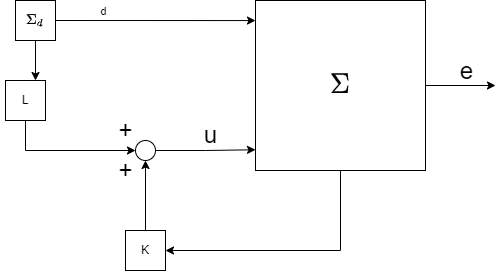

The diagram above was exported from draw.io. Its source (the exported page's mxGraphModel, read from the mxfile embedded in the PNG):
<mxGraphModel dx="378" dy="424" grid="0" gridSize="10" guides="1" tooltips="1" connect="1" arrows="1" fold="1" page="1" pageScale="1" pageWidth="827" pageHeight="1169" background="none" math="1" shadow="0">
  <root>
    <mxCell id="0" />
    <mxCell id="1" parent="0" />
    <mxCell id="8" style="edgeStyle=none;html=1;exitX=1;exitY=0.5;exitDx=0;exitDy=0;fontSize=24;" parent="1" source="5" edge="1">
      <mxGeometry relative="1" as="geometry">
        <mxPoint x="560" y="175" as="targetPoint" />
      </mxGeometry>
    </mxCell>
    <mxCell id="9" value="e" style="edgeLabel;html=1;align=center;verticalAlign=middle;resizable=0;points=[];fontSize=24;shadow=1;labelBackgroundColor=none;" parent="8" vertex="1" connectable="0">
      <mxGeometry x="0.4457" y="-5" relative="1" as="geometry">
        <mxPoint x="-11" y="-20" as="offset" />
      </mxGeometry>
    </mxCell>
    <mxCell id="12" style="edgeStyle=orthogonalEdgeStyle;rounded=0;html=1;exitX=0.5;exitY=1;exitDx=0;exitDy=0;entryX=0;entryY=0.5;entryDx=0;entryDy=0;fontSize=24;" parent="1" source="2" target="6" edge="1">
      <mxGeometry relative="1" as="geometry" />
    </mxCell>
    <mxCell id="2" value="L" style="whiteSpace=wrap;html=1;aspect=fixed;" parent="1" vertex="1">
      <mxGeometry x="70" y="170" width="40" height="40" as="geometry" />
    </mxCell>
    <mxCell id="7" style="edgeStyle=none;html=1;exitX=1;exitY=0.5;exitDx=0;exitDy=0;entryX=0;entryY=0.118;entryDx=0;entryDy=0;entryPerimeter=0;fontSize=24;" parent="1" source="3" target="5" edge="1">
      <mxGeometry relative="1" as="geometry" />
    </mxCell>
    <mxCell id="21" value="d" style="edgeLabel;html=1;align=center;verticalAlign=middle;resizable=0;points=[];" vertex="1" connectable="0" parent="7">
      <mxGeometry x="-0.522" y="-1" relative="1" as="geometry">
        <mxPoint y="-11" as="offset" />
      </mxGeometry>
    </mxCell>
    <mxCell id="20" style="edgeStyle=none;html=1;exitX=0.5;exitY=1;exitDx=0;exitDy=0;entryX=0.75;entryY=0;entryDx=0;entryDy=0;" edge="1" parent="1" source="3" target="2">
      <mxGeometry relative="1" as="geometry" />
    </mxCell>
    <mxCell id="3" value="\(\Sigma_{d}\)" style="whiteSpace=wrap;html=1;aspect=fixed;" parent="1" vertex="1">
      <mxGeometry x="80" y="90" width="40" height="40" as="geometry" />
    </mxCell>
    <mxCell id="13" style="edgeStyle=orthogonalEdgeStyle;rounded=0;html=1;exitX=0.5;exitY=0;exitDx=0;exitDy=0;entryX=0.5;entryY=1;entryDx=0;entryDy=0;fontSize=24;" parent="1" source="4" target="6" edge="1">
      <mxGeometry relative="1" as="geometry" />
    </mxCell>
    <mxCell id="4" value="K" style="whiteSpace=wrap;html=1;aspect=fixed;" parent="1" vertex="1">
      <mxGeometry x="190" y="320" width="40" height="40" as="geometry" />
    </mxCell>
    <mxCell id="15" style="edgeStyle=orthogonalEdgeStyle;rounded=0;html=1;exitX=0.5;exitY=1;exitDx=0;exitDy=0;entryX=1;entryY=0.5;entryDx=0;entryDy=0;fontSize=24;" parent="1" source="5" target="4" edge="1">
      <mxGeometry relative="1" as="geometry" />
    </mxCell>
    <mxCell id="5" value="&lt;font style=&quot;font-size: 24px&quot;&gt;\(\Sigma\)&lt;/font&gt;" style="whiteSpace=wrap;html=1;aspect=fixed;" parent="1" vertex="1">
      <mxGeometry x="320" y="90" width="170" height="170" as="geometry" />
    </mxCell>
    <mxCell id="14" style="edgeStyle=orthogonalEdgeStyle;rounded=0;html=1;exitX=1;exitY=0.5;exitDx=0;exitDy=0;entryX=0;entryY=0.878;entryDx=0;entryDy=0;entryPerimeter=0;fontSize=24;" parent="1" source="6" target="5" edge="1">
      <mxGeometry relative="1" as="geometry" />
    </mxCell>
    <mxCell id="6" value="" style="ellipse;whiteSpace=wrap;html=1;aspect=fixed;fontSize=24;" parent="1" vertex="1">
      <mxGeometry x="200" y="230" width="20" height="20" as="geometry" />
    </mxCell>
    <mxCell id="16" value="u" style="text;html=1;align=center;verticalAlign=middle;resizable=0;points=[];autosize=1;strokeColor=none;fillColor=none;fontSize=24;" parent="1" vertex="1">
      <mxGeometry x="260" y="210" width="30" height="30" as="geometry" />
    </mxCell>
    <mxCell id="17" value="+" style="text;html=1;align=center;verticalAlign=middle;resizable=0;points=[];autosize=1;strokeColor=none;fillColor=none;fontSize=24;" parent="1" vertex="1">
      <mxGeometry x="175" y="205" width="30" height="30" as="geometry" />
    </mxCell>
    <mxCell id="18" value="+" style="text;html=1;align=center;verticalAlign=middle;resizable=0;points=[];autosize=1;strokeColor=none;fillColor=none;fontSize=24;" parent="1" vertex="1">
      <mxGeometry x="175" y="245" width="30" height="30" as="geometry" />
    </mxCell>
  </root>
</mxGraphModel>